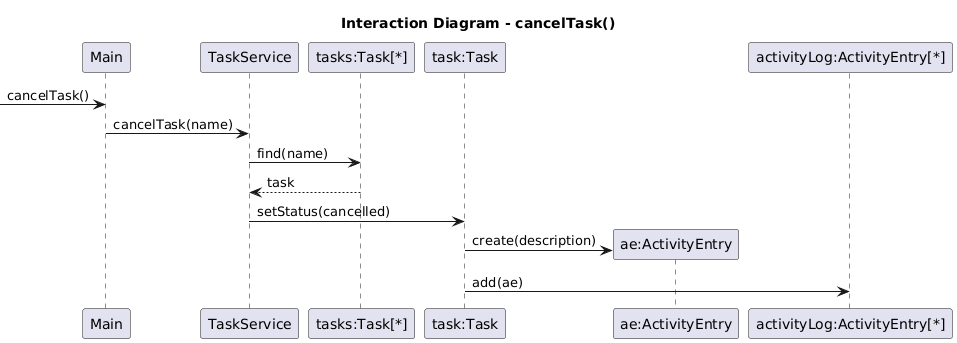

The diagram above was rendered by PlantUML. Its source (embedded in the PNG):
@startuml
title Interaction Diagram - cancelTask()

participant "Main" as Main
participant "TaskService" as TaskService
participant "tasks:Task[*]" as Tasks
participant "task:Task" as Task
participant "ae:ActivityEntry" as AE
participant "activityLog:ActivityEntry[*]" as ActivityLog

-> Main : cancelTask()

Main -> TaskService : cancelTask(name)

TaskService -> Tasks : find(name)
Tasks --> TaskService : task

TaskService -> Task : setStatus(cancelled)

create AE
Task -> AE : create(description)

Task -> ActivityLog : add(ae)
@enduml